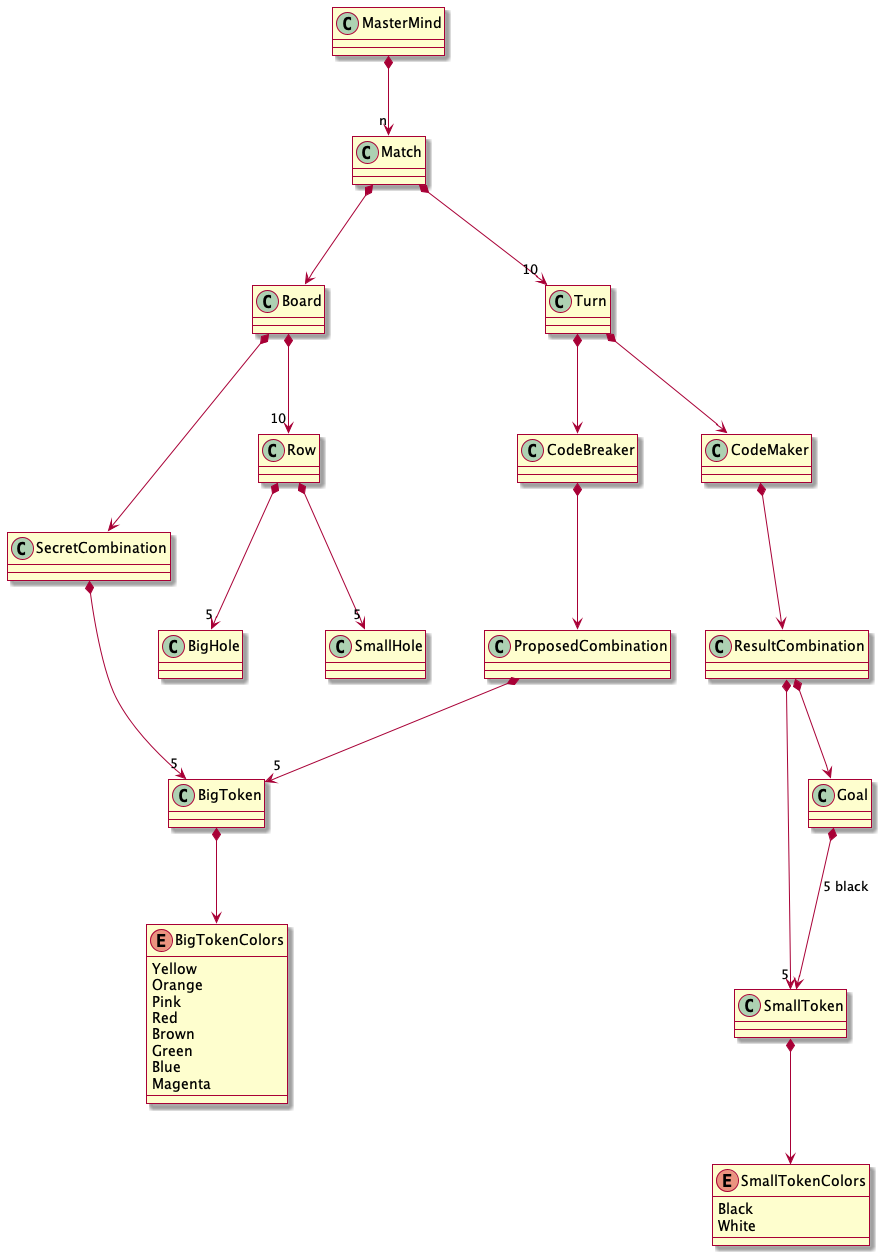

The diagram above was rendered by PlantUML. Its source (embedded in the PNG):
@startuml domain_model

skin rose

' definiciones

enum SmallTokenColors {
    Black
    White
}
enum BigTokenColors {
    Yellow
    Orange
    Pink
    Red
    Brown
    Green
    Blue
    Magenta
}

' relaciones

MasterMind *--> "n" Match

Match *--> Board
Match *--> "10" Turn


Turn *--> CodeBreaker
Turn *--> CodeMaker
CodeBreaker *--> ProposedCombination
CodeMaker *--> ResultCombination

Board *--> SecretCombination
Board *--> "10" Row

Row *--> "5" BigHole
Row *--> "5" SmallHole

BigToken *--> BigTokenColors
SmallToken *--> SmallTokenColors

SecretCombination *--> "5" BigToken
ProposedCombination *--> "5" BigToken
ResultCombination *--> "5" SmallToken
ResultCombination *--> Goal
Goal *--> SmallToken : 5 black


@enduml